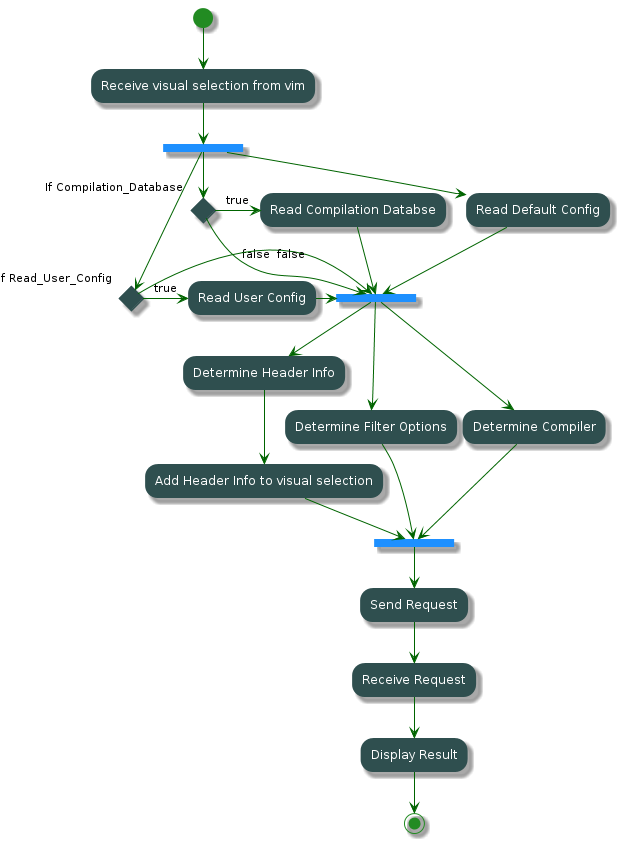

The diagram above was rendered by PlantUML. Its source (embedded in the PNG):
@startuml

skinparam activity {
  StartColor ForestGreen
  BarColor DodgerBlue
  EndColor ForestGreen
  BorderColor DarkSlateGray
  BackgroundColor DarkSlateGray
  ArrowColor DarkGreen
  FontColor White
}

(*) --> "Receive visual selection from vim"
--> ===B1===

===B1=== --> if "If Compilation_Database" then
  ->[true]  "Read Compilation Databse" 
  --> ===B2===
else
  ->[false] ===B2===
endif

===B1=== --> if "If Read_User_Config" then
  ->[true] "Read User Config"
  -> ===B2===
else
  ->[false] ===B2===
endif

===B1=== --> "Read Default Config"
--> ===B2===

===B2=== --> "Determine Header Info"
--> "Add Header Info to visual selection"
--> ===B3===

===B2=== --> "Determine Filter Options"
--> ===B3===
===B2=== --> "Determine Compiler"
--> ===B3===

--> "Send Request"
--> "Receive Request"
--> "Display Result"

--> (*)

@enduml